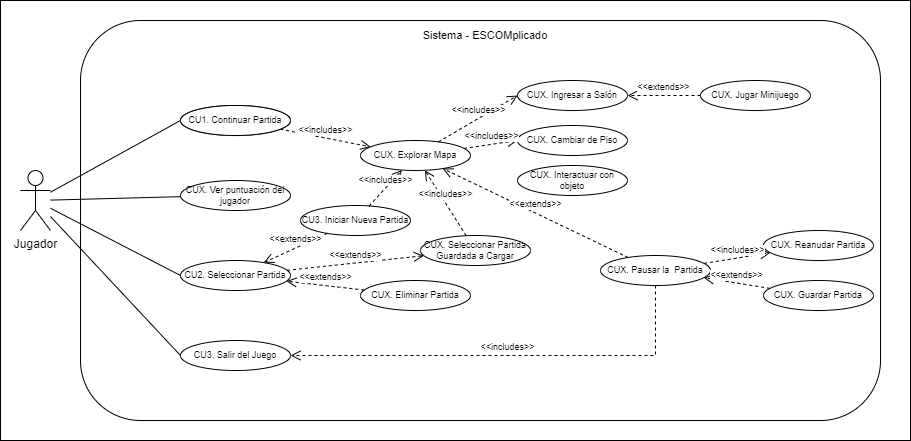

The diagram above was exported from draw.io. Its source (the exported page's mxGraphModel, read from the mxfile embedded in the PNG):
<mxGraphModel dx="296" dy="498" grid="1" gridSize="10" guides="1" tooltips="1" connect="1" arrows="1" fold="1" page="1" pageScale="1" pageWidth="827" pageHeight="1169" math="0" shadow="0">
  <root>
    <mxCell id="0" />
    <mxCell id="1" parent="0" />
    <mxCell id="zd2__93lO0PDFVMj1kql-3" value="" style="rounded=0;whiteSpace=wrap;html=1;fontSize=11;" vertex="1" parent="1">
      <mxGeometry x="1170" y="255" width="910" height="440" as="geometry" />
    </mxCell>
    <mxCell id="zd2__93lO0PDFVMj1kql-4" value="" style="rounded=1;whiteSpace=wrap;html=1;fontSize=7;" vertex="1" parent="1">
      <mxGeometry x="1250" y="275" width="800" height="400" as="geometry" />
    </mxCell>
    <mxCell id="zd2__93lO0PDFVMj1kql-5" value="Jugador" style="shape=umlActor;verticalLabelPosition=bottom;verticalAlign=top;html=1;outlineConnect=0;" vertex="1" parent="1">
      <mxGeometry x="1190" y="425" width="30" height="60" as="geometry" />
    </mxCell>
    <mxCell id="zd2__93lO0PDFVMj1kql-6" value="CU1. Continuar Partida" style="ellipse;whiteSpace=wrap;html=1;fontSize=9;" vertex="1" parent="1">
      <mxGeometry x="1350" y="360" width="110" height="30" as="geometry" />
    </mxCell>
    <mxCell id="zd2__93lO0PDFVMj1kql-7" value="CU2. Seleccionar Partida" style="ellipse;whiteSpace=wrap;html=1;fontSize=9;" vertex="1" parent="1">
      <mxGeometry x="1350" y="515" width="110" height="30" as="geometry" />
    </mxCell>
    <mxCell id="zd2__93lO0PDFVMj1kql-8" value="CU3. Iniciar Nueva Partida" style="ellipse;whiteSpace=wrap;html=1;fontSize=9;" vertex="1" parent="1">
      <mxGeometry x="1470" y="460" width="110" height="30" as="geometry" />
    </mxCell>
    <mxCell id="zd2__93lO0PDFVMj1kql-9" value="CU3. Salir del Juego" style="ellipse;whiteSpace=wrap;html=1;fontSize=9;" vertex="1" parent="1">
      <mxGeometry x="1350" y="595" width="110" height="30" as="geometry" />
    </mxCell>
    <mxCell id="zd2__93lO0PDFVMj1kql-10" value="CUX. Jugar Minijuego" style="ellipse;whiteSpace=wrap;html=1;fontSize=9;" vertex="1" parent="1">
      <mxGeometry x="1870" y="335" width="110" height="30" as="geometry" />
    </mxCell>
    <mxCell id="zd2__93lO0PDFVMj1kql-11" value="CUX. Ingresar a Salón" style="ellipse;whiteSpace=wrap;html=1;fontSize=9;" vertex="1" parent="1">
      <mxGeometry x="1687" y="335" width="110" height="30" as="geometry" />
    </mxCell>
    <mxCell id="zd2__93lO0PDFVMj1kql-12" value="CUX. Seleccionar Partida Guardada a Cargar" style="ellipse;whiteSpace=wrap;html=1;fontSize=9;" vertex="1" parent="1">
      <mxGeometry x="1590" y="490" width="110" height="30" as="geometry" />
    </mxCell>
    <mxCell id="zd2__93lO0PDFVMj1kql-13" value="CUX. Eliminar Partida" style="ellipse;whiteSpace=wrap;html=1;fontSize=9;" vertex="1" parent="1">
      <mxGeometry x="1530" y="535" width="110" height="30" as="geometry" />
    </mxCell>
    <mxCell id="zd2__93lO0PDFVMj1kql-14" value="CUX. Cambiar de Piso" style="ellipse;whiteSpace=wrap;html=1;fontSize=9;" vertex="1" parent="1">
      <mxGeometry x="1687" y="380" width="110" height="30" as="geometry" />
    </mxCell>
    <mxCell id="zd2__93lO0PDFVMj1kql-15" value="CUX. Pausar la&amp;nbsp; Partida" style="ellipse;whiteSpace=wrap;html=1;fontSize=9;" vertex="1" parent="1">
      <mxGeometry x="1770" y="510" width="110" height="30" as="geometry" />
    </mxCell>
    <mxCell id="zd2__93lO0PDFVMj1kql-16" value="CUX. Reanudar Partida" style="ellipse;whiteSpace=wrap;html=1;fontSize=9;" vertex="1" parent="1">
      <mxGeometry x="1933" y="485" width="110" height="30" as="geometry" />
    </mxCell>
    <mxCell id="zd2__93lO0PDFVMj1kql-17" value="CUX. Guardar Partida" style="ellipse;whiteSpace=wrap;html=1;fontSize=9;" vertex="1" parent="1">
      <mxGeometry x="1933" y="535" width="110" height="30" as="geometry" />
    </mxCell>
    <mxCell id="zd2__93lO0PDFVMj1kql-18" value="&amp;lt;&amp;lt;includes&amp;gt;&amp;gt;" style="html=1;verticalAlign=bottom;endArrow=open;dashed=1;endSize=8;rounded=0;fontSize=9;entryX=0;entryY=0.5;entryDx=0;entryDy=0;" edge="1" parent="1" source="zd2__93lO0PDFVMj1kql-23" target="zd2__93lO0PDFVMj1kql-14">
      <mxGeometry relative="1" as="geometry">
        <mxPoint x="1530" y="345" as="sourcePoint" />
        <mxPoint x="1610" y="335" as="targetPoint" />
      </mxGeometry>
    </mxCell>
    <mxCell id="zd2__93lO0PDFVMj1kql-19" value="" style="endArrow=none;html=1;rounded=0;fontSize=7;entryX=0;entryY=0.5;entryDx=0;entryDy=0;" edge="1" parent="1" source="zd2__93lO0PDFVMj1kql-5" target="zd2__93lO0PDFVMj1kql-6">
      <mxGeometry width="50" height="50" relative="1" as="geometry">
        <mxPoint x="1280" y="465" as="sourcePoint" />
        <mxPoint x="1360" y="445" as="targetPoint" />
      </mxGeometry>
    </mxCell>
    <mxCell id="zd2__93lO0PDFVMj1kql-21" value="" style="endArrow=none;html=1;rounded=0;fontSize=7;entryX=0;entryY=0.5;entryDx=0;entryDy=0;" edge="1" parent="1" source="zd2__93lO0PDFVMj1kql-5" target="zd2__93lO0PDFVMj1kql-7">
      <mxGeometry width="50" height="50" relative="1" as="geometry">
        <mxPoint x="1230" y="463.29192323001917" as="sourcePoint" />
        <mxPoint x="1384.1790742167977" y="445.7352768908944" as="targetPoint" />
      </mxGeometry>
    </mxCell>
    <mxCell id="zd2__93lO0PDFVMj1kql-22" value="" style="endArrow=none;html=1;rounded=0;fontSize=7;entryX=0;entryY=0.5;entryDx=0;entryDy=0;" edge="1" parent="1" source="zd2__93lO0PDFVMj1kql-5" target="zd2__93lO0PDFVMj1kql-9">
      <mxGeometry width="50" height="50" relative="1" as="geometry">
        <mxPoint x="1230" y="470.1201960589424" as="sourcePoint" />
        <mxPoint x="1400.4968754170034" y="528.3186913637504" as="targetPoint" />
      </mxGeometry>
    </mxCell>
    <mxCell id="zd2__93lO0PDFVMj1kql-23" value="CUX. Explorar Mapa" style="ellipse;whiteSpace=wrap;html=1;fontSize=9;" vertex="1" parent="1">
      <mxGeometry x="1530" y="395" width="110" height="30" as="geometry" />
    </mxCell>
    <mxCell id="zd2__93lO0PDFVMj1kql-24" value="&amp;lt;&amp;lt;includes&amp;gt;&amp;gt;" style="html=1;verticalAlign=bottom;endArrow=open;dashed=1;endSize=8;rounded=0;fontSize=9;" edge="1" parent="1" source="zd2__93lO0PDFVMj1kql-6" target="zd2__93lO0PDFVMj1kql-23">
      <mxGeometry relative="1" as="geometry">
        <mxPoint x="1450" y="385" as="sourcePoint" />
        <mxPoint x="1420" y="345" as="targetPoint" />
      </mxGeometry>
    </mxCell>
    <mxCell id="zd2__93lO0PDFVMj1kql-25" value="&amp;lt;&amp;lt;includes&amp;gt;&amp;gt;" style="html=1;verticalAlign=bottom;endArrow=open;dashed=1;endSize=8;rounded=0;fontSize=9;" edge="1" parent="1" source="zd2__93lO0PDFVMj1kql-8" target="zd2__93lO0PDFVMj1kql-23">
      <mxGeometry relative="1" as="geometry">
        <mxPoint x="1482.9529943747696" y="397.34599062762425" as="sourcePoint" />
        <mxPoint x="1547.165072474671" y="407.59697550203236" as="targetPoint" />
      </mxGeometry>
    </mxCell>
    <mxCell id="zd2__93lO0PDFVMj1kql-26" value="&amp;lt;&amp;lt;extends&amp;gt;&amp;gt;" style="html=1;verticalAlign=bottom;endArrow=open;dashed=1;endSize=8;rounded=0;fontSize=9;" edge="1" parent="1" source="zd2__93lO0PDFVMj1kql-7" target="zd2__93lO0PDFVMj1kql-12">
      <mxGeometry relative="1" as="geometry">
        <mxPoint x="1450" y="480" as="sourcePoint" />
        <mxPoint x="1530" y="470" as="targetPoint" />
      </mxGeometry>
    </mxCell>
    <mxCell id="zd2__93lO0PDFVMj1kql-27" value="&amp;lt;&amp;lt;extends&amp;gt;&amp;gt;" style="html=1;verticalAlign=bottom;endArrow=open;dashed=1;endSize=8;rounded=0;fontSize=9;" edge="1" parent="1" source="zd2__93lO0PDFVMj1kql-13" target="zd2__93lO0PDFVMj1kql-7">
      <mxGeometry relative="1" as="geometry">
        <mxPoint x="1485.514904600262" y="534.0670414060095" as="sourcePoint" />
        <mxPoint x="1490" y="575" as="targetPoint" />
      </mxGeometry>
    </mxCell>
    <mxCell id="zd2__93lO0PDFVMj1kql-28" value="&amp;lt;&amp;lt;extends&amp;gt;&amp;gt;" style="html=1;verticalAlign=bottom;endArrow=open;dashed=1;endSize=8;rounded=0;fontSize=9;exitX=0;exitY=0.5;exitDx=0;exitDy=0;" edge="1" parent="1" source="zd2__93lO0PDFVMj1kql-10" target="zd2__93lO0PDFVMj1kql-11">
      <mxGeometry relative="1" as="geometry">
        <mxPoint x="1540" y="355" as="sourcePoint" />
        <mxPoint x="1610" y="375" as="targetPoint" />
      </mxGeometry>
    </mxCell>
    <mxCell id="zd2__93lO0PDFVMj1kql-29" value="&amp;lt;&amp;lt;includes&amp;gt;&amp;gt;" style="html=1;verticalAlign=bottom;endArrow=open;dashed=1;endSize=8;rounded=0;fontSize=9;entryX=0;entryY=0.5;entryDx=0;entryDy=0;" edge="1" parent="1" source="zd2__93lO0PDFVMj1kql-23" target="zd2__93lO0PDFVMj1kql-11">
      <mxGeometry relative="1" as="geometry">
        <mxPoint x="1650.0000000000002" y="415" as="sourcePoint" />
        <mxPoint x="1696.9999999999982" y="330" as="targetPoint" />
      </mxGeometry>
    </mxCell>
    <mxCell id="zd2__93lO0PDFVMj1kql-30" value="&amp;lt;&amp;lt;extends&amp;gt;&amp;gt;" style="html=1;verticalAlign=bottom;endArrow=open;dashed=1;endSize=8;rounded=0;fontSize=9;" edge="1" parent="1" source="zd2__93lO0PDFVMj1kql-15" target="zd2__93lO0PDFVMj1kql-23">
      <mxGeometry relative="1" as="geometry">
        <mxPoint x="1650.0000000000002" y="415" as="sourcePoint" />
        <mxPoint x="1640" y="465" as="targetPoint" />
      </mxGeometry>
    </mxCell>
    <mxCell id="zd2__93lO0PDFVMj1kql-31" value="&amp;lt;&amp;lt;includes&amp;gt;&amp;gt;" style="html=1;verticalAlign=bottom;endArrow=open;dashed=1;endSize=8;rounded=0;fontSize=9;" edge="1" parent="1" source="zd2__93lO0PDFVMj1kql-15" target="zd2__93lO0PDFVMj1kql-16">
      <mxGeometry relative="1" as="geometry">
        <mxPoint x="1726.4840976196413" y="477.0819468433183" as="sourcePoint" />
        <mxPoint x="1780.0000000000016" y="485" as="targetPoint" />
      </mxGeometry>
    </mxCell>
    <mxCell id="zd2__93lO0PDFVMj1kql-32" value="&amp;lt;&amp;lt;extends&amp;gt;&amp;gt;" style="html=1;verticalAlign=bottom;endArrow=open;dashed=1;endSize=8;rounded=0;fontSize=9;" edge="1" parent="1" source="zd2__93lO0PDFVMj1kql-17" target="zd2__93lO0PDFVMj1kql-15">
      <mxGeometry relative="1" as="geometry">
        <mxPoint x="1804.6290518746166" y="522.4943154777832" as="sourcePoint" />
        <mxPoint x="1708.3379571734981" y="482.5116392722822" as="targetPoint" />
      </mxGeometry>
    </mxCell>
    <mxCell id="zd2__93lO0PDFVMj1kql-33" value="&amp;lt;&amp;lt;includes&amp;gt;&amp;gt;" style="html=1;verticalAlign=bottom;endArrow=open;dashed=1;endSize=8;rounded=0;fontSize=9;" edge="1" parent="1" source="zd2__93lO0PDFVMj1kql-15" target="zd2__93lO0PDFVMj1kql-9">
      <mxGeometry relative="1" as="geometry">
        <mxPoint x="1749.9993177193828" y="545.001190781833" as="sourcePoint" />
        <mxPoint x="1817.0661842741351" y="534.6798178039792" as="targetPoint" />
        <Array as="points">
          <mxPoint x="1825" y="610" />
        </Array>
      </mxGeometry>
    </mxCell>
    <mxCell id="zd2__93lO0PDFVMj1kql-35" value="&amp;lt;&amp;lt;includes&amp;gt;&amp;gt;" style="html=1;verticalAlign=bottom;endArrow=open;dashed=1;endSize=8;rounded=0;fontSize=9;" edge="1" parent="1" source="zd2__93lO0PDFVMj1kql-12" target="zd2__93lO0PDFVMj1kql-23">
      <mxGeometry relative="1" as="geometry">
        <mxPoint x="1485.6899456325948" y="534.1791449991279" as="sourcePoint" />
        <mxPoint x="1554.5117277913052" y="525.9497963882301" as="targetPoint" />
      </mxGeometry>
    </mxCell>
    <mxCell id="zd2__93lO0PDFVMj1kql-36" value="Sistema - ESCOMplicado" style="text;html=1;strokeColor=none;fillColor=none;align=center;verticalAlign=middle;whiteSpace=wrap;rounded=0;fontSize=11;" vertex="1" parent="1">
      <mxGeometry x="1580" y="275" width="150" height="30" as="geometry" />
    </mxCell>
    <mxCell id="zd2__93lO0PDFVMj1kql-37" value="CU1. Continuar Partida" style="ellipse;whiteSpace=wrap;html=1;fontSize=9;" vertex="1" parent="1">
      <mxGeometry x="1350" y="360" width="110" height="30" as="geometry" />
    </mxCell>
    <mxCell id="zd2__93lO0PDFVMj1kql-38" value="&amp;lt;&amp;lt;extends&amp;gt;&amp;gt;" style="html=1;verticalAlign=bottom;endArrow=open;dashed=1;endSize=8;rounded=0;fontSize=9;" edge="1" parent="1" source="zd2__93lO0PDFVMj1kql-8" target="zd2__93lO0PDFVMj1kql-7">
      <mxGeometry relative="1" as="geometry">
        <mxPoint x="1466.2035259167878" y="534.5236870677232" as="sourcePoint" />
        <mxPoint x="1430" y="900.3989955357143" as="targetPoint" />
      </mxGeometry>
    </mxCell>
    <mxCell id="zd2__93lO0PDFVMj1kql-39" value="CUX. Ver puntuación del jugador" style="ellipse;whiteSpace=wrap;html=1;fontSize=9;" vertex="1" parent="1">
      <mxGeometry x="1350" y="435" width="110" height="30" as="geometry" />
    </mxCell>
    <mxCell id="zd2__93lO0PDFVMj1kql-51" value="CUX. Interactuar con objeto" style="ellipse;whiteSpace=wrap;html=1;fontSize=9;" vertex="1" parent="1">
      <mxGeometry x="1687" y="420" width="110" height="30" as="geometry" />
    </mxCell>
    <mxCell id="zd2__93lO0PDFVMj1kql-53" value="" style="endArrow=none;html=1;rounded=0;fontSize=7;" edge="1" parent="1" source="zd2__93lO0PDFVMj1kql-5" target="zd2__93lO0PDFVMj1kql-39">
      <mxGeometry width="50" height="50" relative="1" as="geometry">
        <mxPoint x="1230" y="456.72413793103453" as="sourcePoint" />
        <mxPoint x="1360" y="385" as="targetPoint" />
      </mxGeometry>
    </mxCell>
  </root>
</mxGraphModel>